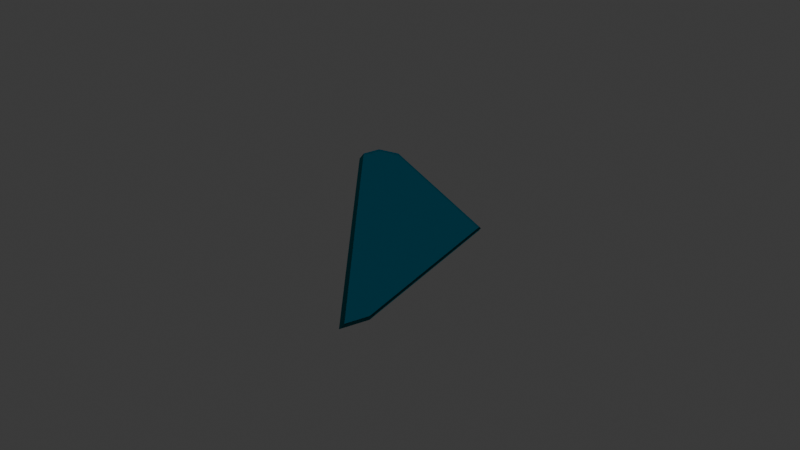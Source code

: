 # Source: parca_1.blend  (saved by Blender 4.4.32; exported with 4.5.12 LTS)
import bpy
from mathutils import Matrix  # noqa: F401  (used for matrix-valued properties, if any)

bpy.ops.wm.read_factory_settings(use_empty=True)
scene = bpy.context.scene
scene.name = 'Scene'

# ---- collections
col_collection = bpy.data.collections.new('Collection'); scene.collection.children.link(col_collection)

# ---- materials (node trees are filled in below, after node groups)
mat_prc13 = bpy.data.materials.new('prc13')

# ---- material node trees
mat_prc13.use_nodes = True; mat_prc13.node_tree.nodes.clear()
_N = mat_prc13.node_tree.nodes; _L = mat_prc13.node_tree.links
n0 = _N.new('ShaderNodeOutputMaterial'); n0.name = 'Material Output'; n0.location = (300, 300)
n1 = _N.new('ShaderNodeBsdfGlass'); n1.name = 'Glass BSDF'; n1.location = (88, 280)
n1.inputs[0].default_value = (0.06152, 0.803, 1.0, 1.0)
n1.inputs[2].default_value = 2.0
_L.new(n1.outputs[0], n0.inputs[0])
n0.is_active_output = True

# ---- world
world_world = bpy.data.worlds.new('World'); scene.world = world_world
world_world.use_nodes = True; world_world.node_tree.nodes.clear()
_N = world_world.node_tree.nodes; _L = world_world.node_tree.links
n0 = _N.new('ShaderNodeOutputWorld'); n0.name = 'World Output'; n0.location = (300, 300)
n1 = _N.new('ShaderNodeBackground'); n1.name = 'Background'; n1.location = (10, 300)
n1.inputs[0].default_value = (0.05088, 0.05088, 0.05088, 1.0)
_L.new(n1.outputs[0], n0.inputs[0])
n0.is_active_output = True
world_world.color = (0.05088, 0.05088, 0.05088)
world_world.sun_shadow_jitter_overblur = 0.0

# ---- cameras
cam_camera = bpy.data.cameras.new('Camera')
cam_camera.clip_end = 100.0
cam_camera.ortho_scale = 7.314

# ---- meshes
me_vitry_prc13 = bpy.data.meshes.new('vitry_prc13')
me_vitry_prc13.from_pydata([(0.4349, -0.5559, 0.02164), (0.4209, -0.5629, 0.001644), (0.4114, -0.6646, 0.02164), (-0.2895, -0.008641, 0.001644), (0.3967, -0.6748, 0.001644), (-0.3174, 0.0429, 0.02164), (-0.593, 0.2864, 0.001644), (-0.5845, 0.3025, 0.02164), (-0.5976, 0.4076, 0.02164), (-0.6087, 0.3264, 0.02164), (-0.6148, 0.3079, 0.001644), (-0.6011, 0.408, 0.001644), (-0.5044, 0.4365, 0.02164), (-0.502, 0.4387, 0.001644), (0.2404, 0.1647, 0.02164), (0.2219, 0.1745, 0.001644), (-0.2895, -0.008641, 0.001644), (0.3967, -0.6748, 0.001644), (0.4114, -0.6646, 0.02164), (-0.3174, 0.0429, 0.02164), (-0.5845, 0.3025, 0.02164), (-0.593, 0.2864, 0.001644), (-0.6148, 0.3079, 0.001644), (-0.6011, 0.408, 0.001644), (-0.5976, 0.4076, 0.02164), (-0.6087, 0.3264, 0.02164), (-0.502, 0.4387, 0.001644), (-0.5044, 0.4365, 0.02164), (0.2404, 0.1647, 0.02164), (0.2219, 0.1745, 0.001644), (0.4209, -0.5629, 0.001644), (0.4349, -0.5559, 0.02164)], [], [(17, 18, 19, 16), (19, 20, 21, 16), (22, 25, 24, 23), (21, 20, 25, 22), (28, 29, 13, 12), (17, 30, 31, 18), (2, 0, 14, 27, 8, 9, 7, 5), (15, 1, 4, 3, 6, 10, 11, 26), (31, 30, 29, 28), (24, 12, 13, 23)])
_k = set([(0, 2), (0, 14), (1, 4), (1, 15), (2, 5), (3, 4), (3, 6), (5, 7), (6, 10), (7, 9), (8, 9), (8, 27), (10, 11), (11, 26), (12, 24), (12, 28), (13, 23), (13, 29), (14, 27), (15, 26), (16, 17), (16, 21), (17, 30), (18, 19), (18, 31), (19, 20), (20, 25), (21, 22), (22, 23), (24, 25), (28, 31), (29, 30)])
me_vitry_prc13.attributes.new('sharp_edge', 'BOOLEAN', 'EDGE').data.foreach_set('value', [ (min(e.vertices), max(e.vertices)) in _k for e in me_vitry_prc13.edges])
_uv = me_vitry_prc13.uv_layers.new(name='UVMap')
_uv.uv.foreach_set('vector', [0.9604, 0.7908, 0.9581, 0.8399, 0.2997, 0.0, 0.3406, 0.0, 0.2997, 0.2997, 0.4273, 0.0, 0.4855, 0.0, 0.3406, 0.3406, 0.3749, 0.3749, 0.3041, 0.3041, 0.2974, 0.0, 0.3666, 0.0, 0.4855, 0.4855, 0.4273, 0.4273, 1.0, 0.3041, 1.0, 0.3749, 0.9225, 0.1788, 0.9605, 0.2377, 0.4418, 0.4418, 0.3888, 0.3888, 0.7274, 0.3191, 0.7327, 0.0, 0.7599, 0.0, 0.7547, 0.3101, 0.5711, 0.01569, 0.5726, 0.02928, 0.5604, 0.1194, 0.5139, 0.1533, 0.5081, 0.1497, 0.5074, 0.1396, 0.5089, 0.1366, 0.5256, 0.1041, 0.5593, 0.6294, 0.5717, 0.7216, 0.5702, 0.7356, 0.5273, 0.6523, 0.5084, 0.6154, 0.507, 0.6127, 0.5078, 0.6002, 0.514, 0.5964, 0.7599, 0.7599, 0.7327, 0.7327, 0.6902, 0.4416, 0.7184, 0.4631, 0.7026, 0.0, 1.0, 0.3888, 1.0, 0.4418, 0.6334, 0.0])
me_vitry_prc13.materials.append(mat_prc13)
me_vitry_prc13.update()

# ---- objects
ob_camera = bpy.data.objects.new('Camera', cam_camera)
ob_vitry_prc13 = bpy.data.objects.new('vitry_prc13', me_vitry_prc13)

# ---- transforms, parenting, visibility, modifiers, constraints
ob_camera.location = (2.764, -2.635, 1.905)
ob_camera.rotation_euler = (1.109, 5.765e-08, 0.8149)
ob_camera.lock_rotations_4d = False
ob_camera.empty_display_type = 'ARROWS'
ob_camera.color = (0.0, 0.0, 0.0, 0.0)
ob_camera.display_type = 'WIRE'
ob_camera.lineart.crease_threshold = 0.0
ob_vitry_prc13.location = (0.0, 0.0, 0.0)

# ---- collection membership
col_collection.objects.link(ob_camera)
col_collection.objects.link(ob_vitry_prc13)

# ---- scene / render settings (as saved in the file)
scene.camera = ob_camera
scene.frame_start = 1; scene.frame_end = 250; scene.frame_set(0)
scene.render.engine = 'BLENDER_EEVEE_NEXT'
bpy.context.view_layer.update()

# ---- added for rendering (the .blend has no usable light): sun
light_auto_sun = bpy.data.lights.new('AutoSun', 'SUN')
light_auto_sun.energy = 3.0
light_auto_sun.angle = 0.0523599
ob_auto_sun = bpy.data.objects.new('AutoSun', light_auto_sun)
scene.collection.objects.link(ob_auto_sun)
ob_auto_sun.rotation_euler = (0.872665, 0.174533, 0.523599)
bpy.context.view_layer.update()
